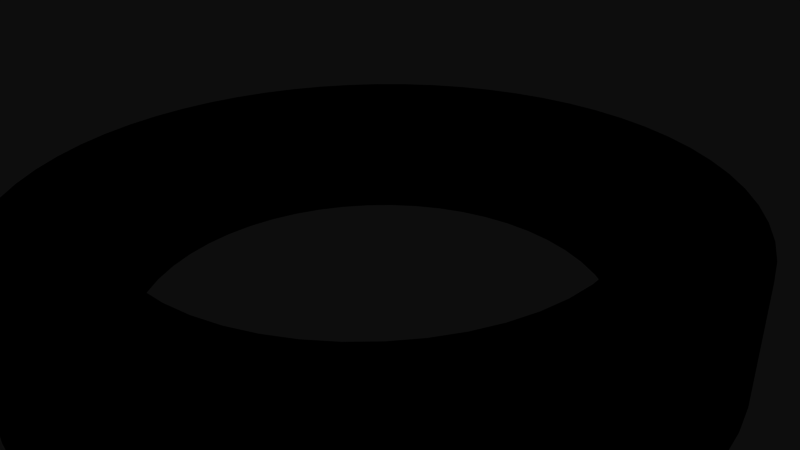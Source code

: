 # Source: 12350.blend  (saved by Blender 2.72.0; exported with 4.5.12 LTS)
import bpy
from mathutils import Matrix  # noqa: F401  (used for matrix-valued properties, if any)

bpy.ops.wm.read_factory_settings(use_empty=True)
scene = bpy.context.scene
scene.name = 'Scene'

# ---- collections
col_collection_1 = bpy.data.collections.new('Collection 1'); scene.collection.children.link(col_collection_1)

# ---- materials (node trees are filled in below, after node groups)
mat_material = bpy.data.materials.new('Material')
mat_material.alpha_threshold = 0.0
mat_material.use_transparent_shadow = False
mat_material.diffuse_color = (0.0, 0.0, 0.0, 1.0)
mat_material.specular_color = (0.6471, 0.6471, 0.6471)
mat_material.roughness = 0.5

# ---- material node trees

# ---- world
world_world = bpy.data.worlds.new('World'); scene.world = world_world
world_world.color = (0.05088, 0.05088, 0.05088)
world_world.use_sun_shadow = False
world_world.sun_shadow_jitter_overblur = 0.0
world_world.cycles.sampling_method = 'MANUAL'
world_world.cycles.sample_map_resolution = 256

# ---- cameras
cam_camera = bpy.data.cameras.new('Camera')
cam_camera.clip_end = 100.0
cam_camera.lens = 35.0
cam_camera.sensor_width = 32.0
cam_camera.sensor_height = 18.0
cam_camera.ortho_scale = 7.314
cam_camera.dof.focus_distance = 0.0
cam_camera.dof.aperture_fstop = 128.0

# ---- meshes
me_rob_12350 = bpy.data.meshes.new('ROB-12350')
me_rob_12350.from_pydata([(-0.2419, 0.7937, 4.693), (0.0, 0.7937, 3.175), (-0.3979, 0.7937, 3.15), (-1.866, 0.7937, 2.569), (-2.522, 0.7937, 3.965), (-1.53, 0.7937, 2.782), (-2.101, 0.7937, 4.203), (-1.169, 0.7937, 2.952), (-1.658, 0.7937, 4.397), (-0.7896, 0.7937, 3.075), (-1.197, 0.7937, 4.544), (-0.7231, 0.7937, 4.643), (-3.02, 0.7937, 0.9811), (-4.353, 0.7937, 1.77), (-2.873, 0.7937, 1.352), (-4.148, 0.7937, 2.208), (-2.681, 0.7937, 1.701), (-3.899, 0.7937, 2.623), (-2.446, 0.7937, 2.024), (-3.608, 0.7937, 3.01), (-2.173, 0.7937, 2.314), (-3.28, 0.7937, 3.365), (-2.916, 0.7937, 3.685), (-2.173, 0.7937, -2.314), (-3.449, 0.7937, -3.192), (-2.446, 0.7937, -2.024), (-3.758, 0.7937, -2.82), (-2.681, 0.7937, -1.701), (-4.029, 0.7937, -2.419), (-2.873, 0.7937, -1.352), (-4.256, 0.7937, -1.992), (-3.02, 0.7937, -0.9811), (-4.438, 0.7937, -1.544), (-3.119, 0.7937, -0.5949), (-4.573, 0.7937, -1.079), (-4.66, 0.7937, -0.6033), (-3.169, 0.7937, -0.1994), (-4.697, 0.7937, -0.121), (-3.169, 0.7937, 0.1994), (-4.685, 0.7937, 0.3626), (-3.119, 0.7937, 0.5949), (-4.623, 0.7937, 0.8424), (-4.512, 0.7937, 1.313), (2.446, 0.7937, -2.024), (3.449, 0.7937, -3.192), (2.173, 0.7937, -2.314), (3.102, 0.7937, -3.53), (1.866, 0.7937, -2.569), (2.723, 0.7937, -3.83), (1.53, 0.7937, -2.782), (2.314, 0.7937, -4.089), (1.169, 0.7937, -2.952), (3.169, 0.7937, -0.1994), (4.66, 0.7937, -0.6033), (3.119, 0.7937, -0.5949), (4.573, 0.7937, -1.079), (3.02, 0.7937, -0.9811), (4.438, 0.7937, -1.544), (2.873, 0.7937, -1.352), (4.256, 0.7937, -1.992), (2.681, 0.7937, -1.701), (4.029, 0.7937, -2.419), (3.758, 0.7937, -2.82), (0.2419, 0.7937, 4.693), (0.3979, 0.7937, 3.15), (0.7231, 0.7937, 4.643), (0.7896, 0.7937, 3.075), (1.197, 0.7937, 4.544), (1.169, 0.7937, 2.952), (1.658, 0.7937, 4.397), (1.53, 0.7937, 2.782), (-0.7896, 0.7937, -3.075), (-1.429, 0.7937, -4.476), (-1.169, 0.7937, -2.952), (-1.882, 0.7937, -4.306), (-1.53, 0.7937, -2.782), (-2.314, 0.7937, -4.089), (-1.866, 0.7937, -2.569), (-2.723, 0.7937, -3.83), (-3.102, 0.7937, -3.53), (1.882, 0.7937, -4.306), (1.429, 0.7937, -4.476), (0.7896, 0.7937, -3.075), (0.9612, 0.7937, -4.6), (0.3979, 0.7937, -3.15), (0.4832, 0.7937, -4.674), (0.0, 0.7937, -3.175), (0.0, 0.7937, -4.699), (-0.3979, 0.7937, -3.15), (-0.4832, 0.7937, -4.674), (-0.9612, 0.7937, -4.6), (2.101, 0.7937, 4.203), (2.522, 0.7937, 3.965), (1.866, 0.7937, 2.569), (2.916, 0.7937, 3.685), (2.173, 0.7937, 2.314), (3.28, 0.7937, 3.365), (2.446, 0.7937, 2.024), (3.608, 0.7937, 3.01), (2.681, 0.7937, 1.701), (3.899, 0.7937, 2.623), (2.873, 0.7937, 1.352), (4.148, 0.7937, 2.208), (4.353, 0.7937, 1.77), (3.02, 0.7937, 0.9811), (4.512, 0.7937, 1.313), (3.119, 0.7937, 0.5949), (4.623, 0.7937, 0.8424), (3.169, 0.7937, 0.1994), (4.685, 0.7937, 0.3626), (4.697, 0.7937, -0.121), (-1.169, -0.7937, -2.952), (-1.429, -0.7937, -4.476), (-0.7896, -0.7937, -3.075), (-0.9612, -0.7937, -4.6), (-0.3979, -0.7937, -3.15), (-0.4832, -0.7937, -4.674), (0.0, -0.7937, -3.175), (0.0, -0.7937, -4.699), (0.3979, -0.7937, -3.15), (0.4832, -0.7937, -4.674), (0.7896, -0.7937, -3.075), (-1.53, -0.7937, 2.782), (-2.522, -0.7937, 3.965), (-1.866, -0.7937, 2.569), (-2.916, -0.7937, 3.685), (-2.173, -0.7937, 2.314), (-3.28, -0.7937, 3.365), (-2.446, -0.7937, 2.024), (-3.608, -0.7937, 3.01), (-2.681, -0.7937, 1.701), (-3.899, -0.7937, 2.623), (-2.873, -0.7937, 1.352), (-2.446, -0.7937, -2.024), (-3.449, -0.7937, -3.192), (-2.173, -0.7937, -2.314), (-3.102, -0.7937, -3.53), (-1.866, -0.7937, -2.569), (-2.723, -0.7937, -3.83), (-1.53, -0.7937, -2.782), (-2.314, -0.7937, -4.089), (-1.882, -0.7937, -4.306), (-3.169, -0.7937, -0.1994), (-4.66, -0.7937, -0.6033), (-3.119, -0.7937, -0.5949), (-4.573, -0.7937, -1.079), (-3.02, -0.7937, -0.9811), (-4.438, -0.7937, -1.544), (-2.873, -0.7937, -1.352), (-4.256, -0.7937, -1.992), (-2.681, -0.7937, -1.701), (-4.029, -0.7937, -2.419), (-3.758, -0.7937, -2.82), (-4.148, -0.7937, 2.208), (-4.353, -0.7937, 1.77), (-3.02, -0.7937, 0.9811), (-4.512, -0.7937, 1.313), (-3.119, -0.7937, 0.5949), (-4.623, -0.7937, 0.8424), (-3.169, -0.7937, 0.1994), (-4.685, -0.7937, 0.3626), (-4.697, -0.7937, -0.121), (0.0, -0.7937, 3.175), (-0.2419, -0.7937, 4.693), (-0.3979, -0.7937, 3.15), (-0.7231, -0.7937, 4.643), (-0.7896, -0.7937, 3.075), (-1.197, -0.7937, 4.544), (-1.169, -0.7937, 2.952), (-1.658, -0.7937, 4.397), (-2.101, -0.7937, 4.203), (0.3979, -0.7937, 3.15), (0.2419, -0.7937, 4.693), (0.9612, -0.7937, -4.6), (1.429, -0.7937, -4.476), (1.169, -0.7937, -2.952), (1.882, -0.7937, -4.306), (1.53, -0.7937, -2.782), (2.314, -0.7937, -4.089), (1.866, -0.7937, -2.569), (2.723, -0.7937, -3.83), (2.173, -0.7937, -2.314), (3.102, -0.7937, -3.53), (3.449, -0.7937, -3.192), (2.446, -0.7937, -2.024), (3.758, -0.7937, -2.82), (2.681, -0.7937, -1.701), (4.029, -0.7937, -2.419), (2.873, -0.7937, -1.352), (4.256, -0.7937, -1.992), (3.02, -0.7937, -0.9811), (4.438, -0.7937, -1.544), (3.119, -0.7937, -0.5949), (1.866, -0.7937, 2.569), (2.522, -0.7937, 3.965), (1.53, -0.7937, 2.782), (2.101, -0.7937, 4.203), (1.169, -0.7937, 2.952), (1.658, -0.7937, 4.397), (0.7896, -0.7937, 3.075), (1.197, -0.7937, 4.544), (0.7231, -0.7937, 4.643), (3.02, -0.7937, 0.9811), (4.353, -0.7937, 1.77), (2.873, -0.7937, 1.352), (4.148, -0.7937, 2.208), (2.681, -0.7937, 1.701), (3.899, -0.7937, 2.623), (2.446, -0.7937, 2.024), (3.608, -0.7937, 3.01), (2.173, -0.7937, 2.314), (3.28, -0.7937, 3.365), (2.916, -0.7937, 3.685), (4.573, -0.7937, -1.079), (4.66, -0.7937, -0.6033), (3.169, -0.7937, -0.1994), (4.697, -0.7937, -0.121), (3.169, -0.7937, 0.1994), (4.685, -0.7937, 0.3626), (3.119, -0.7937, 0.5949), (4.623, -0.7937, 0.8424), (4.512, -0.7937, 1.313)], [], [(164, 2, 1, 162), (141, 74, 72, 112), (192, 54, 56, 190), (215, 52, 54, 192), (197, 68, 70, 195), (220, 107, 105, 221), (148, 29, 31, 146), (203, 103, 102, 205), (13, 15, 17, 19, 20, 18, 16, 14, 12, 42), (111, 73, 75, 139), (198, 200, 201, 172, 163, 165, 167, 169, 170, 123, 125, 127, 129, 131, 153, 154, 156, 158, 159, 157, 155, 132, 130, 128, 126, 124, 122, 168, 166, 164, 162, 171, 199, 197, 195, 193, 210, 208, 206, 204, 202, 219, 217, 215, 192, 190, 188, 186, 184, 181, 179, 177, 175, 121, 119, 117, 115, 113, 111, 139, 137, 135, 133, 150, 148, 146, 144, 142, 161, 143, 145, 147, 149, 151, 152, 134, 136, 138, 140, 141, 112, 114, 116, 118, 120, 173, 174, 176, 178, 180, 182, 183, 185, 187, 189, 191, 213, 214, 216, 218, 220, 221, 203, 205, 207, 209, 211, 212, 194, 196), (193, 93, 95, 210), (198, 69, 67, 200), (122, 5, 7, 168), (171, 64, 66, 199), (155, 12, 14, 132), (188, 58, 60, 186), (152, 26, 24, 134), (176, 80, 50, 178), (114, 90, 89, 116), (129, 19, 17, 131), (214, 53, 110, 216), (207, 100, 98, 209), (0, 163, 172, 63), (134, 24, 79, 136), (159, 38, 40, 157), (194, 92, 91, 196), (167, 10, 8, 169), (115, 88, 71, 113), (182, 46, 44, 183), (136, 79, 78, 138), (210, 95, 97, 208), (217, 108, 52, 215), (123, 4, 22, 125), (138, 78, 76, 140), (154, 13, 42, 156), (112, 72, 90, 114), (149, 30, 28, 151), (181, 45, 47, 179), (179, 47, 49, 177), (161, 37, 35, 143), (180, 48, 46, 182), (143, 35, 34, 145), (88, 115, 117, 86), (160, 161, 142, 159, 158), (142, 36, 38, 159), (168, 7, 9, 166), (156, 42, 41, 158), (208, 97, 99, 206), (187, 61, 59, 189), (201, 65, 63, 172), (118, 87, 85, 120), (200, 67, 65, 201), (126, 20, 3, 124), (150, 27, 29, 148), (151, 28, 26, 152), (162, 1, 64, 171), (170, 6, 4, 123), (120, 85, 83, 173), (127, 21, 19, 129), (121, 82, 84, 119), (190, 56, 58, 188), (218, 109, 107, 220), (165, 11, 10, 167), (196, 91, 69, 198), (145, 34, 32, 147), (202, 104, 106, 219), (209, 98, 96, 211), (153, 15, 13, 154), (133, 25, 27, 150), (216, 110, 109, 218), (191, 57, 55, 213), (189, 59, 57, 191), (169, 8, 6, 170), (199, 66, 68, 197), (139, 75, 77, 137), (144, 33, 36, 142), (146, 31, 33, 144), (184, 43, 45, 181), (185, 62, 61, 187), (205, 102, 100, 207), (195, 70, 93, 193), (166, 9, 2, 164), (37, 39, 41, 42, 12, 40, 38, 36, 33, 31, 29, 27, 25, 23, 77, 75, 73, 71, 88, 86, 84, 82, 51, 49, 47, 45, 43, 60, 58, 56, 54, 52, 108, 106, 104, 101, 99, 97, 95, 93, 70, 68, 66, 64, 1, 2, 9, 7, 5, 3, 20, 19, 21, 22, 4, 6, 8, 10, 11, 0, 63, 65, 67, 69, 91, 92, 94, 96, 98, 100, 102, 103, 105, 107, 109, 110, 53, 55, 57, 59, 61, 62, 44, 46, 48, 50, 80, 81, 83, 85, 87, 89, 90, 72, 74, 76, 78, 79, 24, 26, 28, 30, 32, 34, 35), (140, 76, 74, 141), (183, 44, 62, 185), (175, 51, 82, 121), (206, 99, 101, 204), (124, 3, 5, 122), (177, 49, 51, 175), (173, 83, 81, 174), (204, 101, 104, 202), (212, 94, 92, 194), (211, 96, 94, 212), (213, 55, 53, 214), (132, 14, 16, 130), (116, 89, 87, 118), (135, 23, 25, 133), (160, 39, 37, 161), (174, 81, 80, 176), (158, 41, 39, 160), (119, 84, 86, 117), (137, 77, 23, 135), (178, 50, 48, 180), (219, 106, 108, 217), (125, 22, 21, 127), (113, 71, 73, 111), (186, 60, 43, 184), (163, 0, 11, 165), (130, 16, 18, 128), (157, 40, 12, 155), (147, 32, 30, 149), (221, 105, 103, 203), (128, 18, 20, 126), (131, 17, 15, 153)])
me_rob_12350.materials.append(mat_material)
me_rob_12350.use_remesh_preserve_volume = False
me_rob_12350.use_remesh_preserve_attributes = False
me_rob_12350.use_mirror_vertex_groups = False
me_rob_12350.update()

# ---- objects
ob_rob_12350 = bpy.data.objects.new('ROB-12350', me_rob_12350)
ob_camera = bpy.data.objects.new('Camera', cam_camera)

# ---- transforms, parenting, visibility, modifiers, constraints
ob_rob_12350.location = (0.0, 0.0, 0.0)
ob_rob_12350.rotation_euler = (1.571, -0.0, 0.0)
ob_rob_12350.lineart.crease_threshold = 0.0
ob_camera.location = (7.481, -6.508, 5.344)
ob_camera.rotation_euler = (1.109, 0.01082, 0.8149)
ob_camera.lock_rotations_4d = False
ob_camera.empty_display_type = 'ARROWS'
ob_camera.color = (0.0, 0.0, 0.0, 0.0)
ob_camera.display_type = 'WIRE'
ob_camera.lineart.crease_threshold = 0.0

# ---- collection membership
col_collection_1.objects.link(ob_rob_12350)
col_collection_1.objects.link(ob_camera)

# ---- scene / render settings (as saved in the file)
scene.camera = ob_camera
scene.frame_start = 1; scene.frame_end = 250; scene.frame_set(1)
scene.render.engine = 'BLENDER_EEVEE_NEXT'
scene.render.resolution_percentage = 50
scene.render.dither_intensity = 0.0
scene.cycles.use_denoising = False
scene.cycles.samples = 10
scene.cycles.sampling_pattern = 'TABULATED_SOBOL'
scene.cycles.light_sampling_threshold = 0.0
scene.cycles.use_adaptive_sampling = False
scene.cycles.use_light_tree = False
scene.cycles.blur_glossy = 0.0
scene.cycles.pixel_filter_type = 'GAUSSIAN'
scene.cycles.sample_clamp_indirect = 0.0
scene.view_settings.view_transform = 'Raw'
bpy.context.view_layer.update()

# ---- added for rendering (the .blend has no usable light): sun
light_auto_sun = bpy.data.lights.new('AutoSun', 'SUN')
light_auto_sun.energy = 3.0
light_auto_sun.angle = 0.0523599
ob_auto_sun = bpy.data.objects.new('AutoSun', light_auto_sun)
scene.collection.objects.link(ob_auto_sun)
ob_auto_sun.rotation_euler = (0.872665, 0.174533, 0.523599)
bpy.context.view_layer.update()
